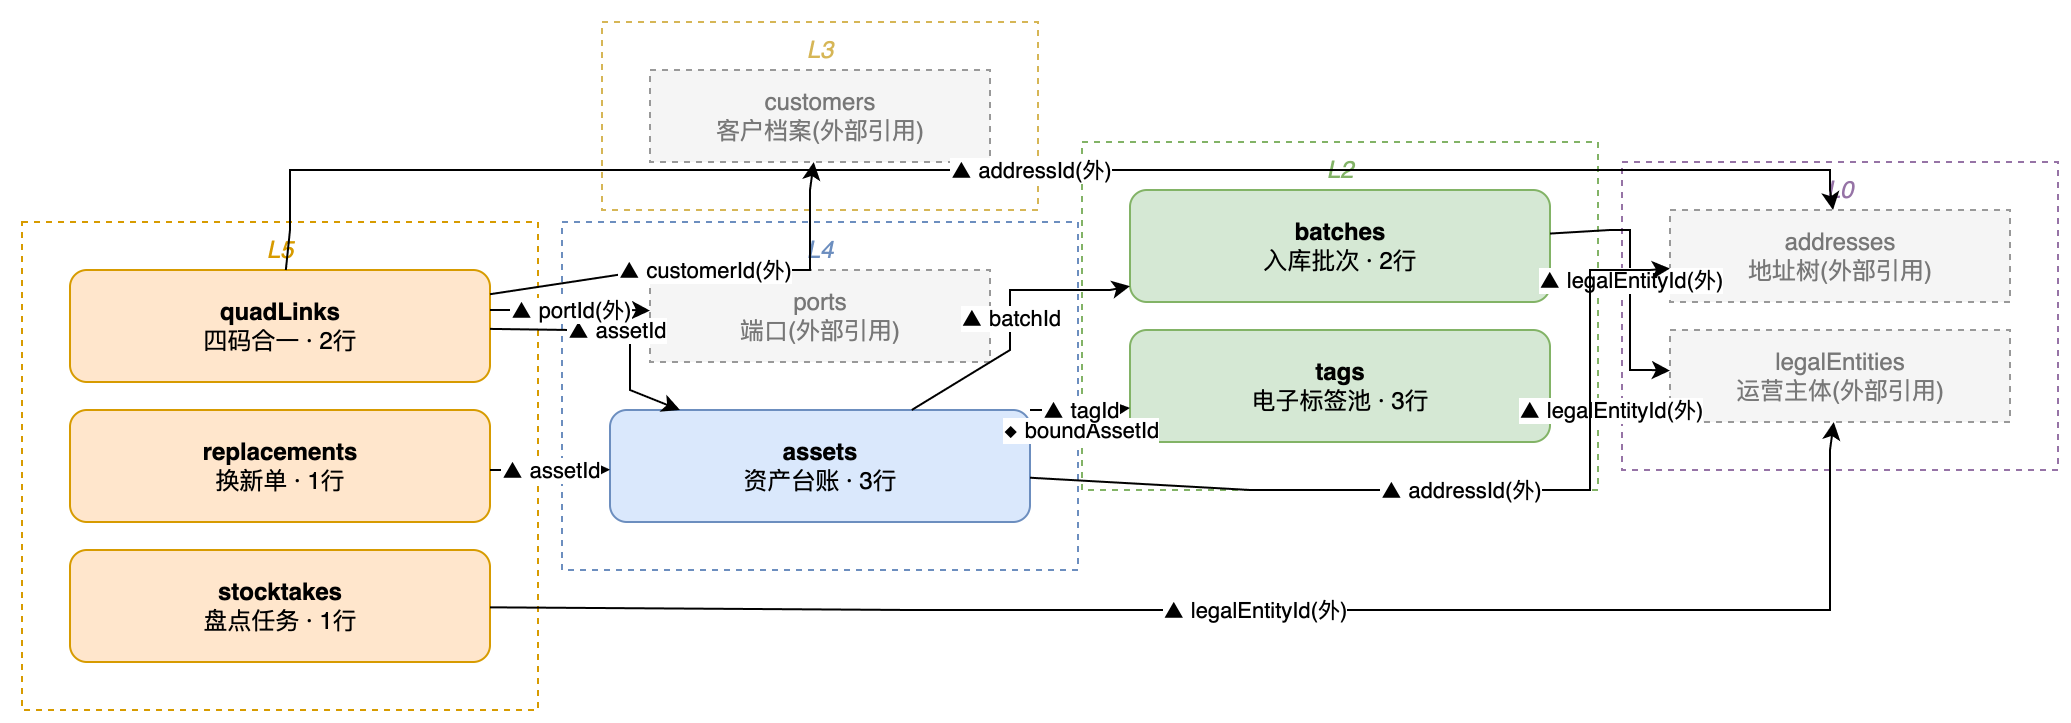

The diagram above was exported from draw.io. Its source (the exported page's mxGraphModel, read from the mxfile embedded in the PNG):
<mxGraphModel dx="800" dy="600" grid="1" gridSize="10" guides="1" tooltips="1" connect="1" arrows="1" fold="1" page="1" pageScale="1" pageWidth="850" pageHeight="1100" math="0" shadow="0">
  <root>
    <mxCell id="0" />
    <mxCell id="1" parent="0" />
    <mxCell id="group_0" value="L0" style="rounded=0;whiteSpace=wrap;html=1;fillColor=none;strokeColor=#9673a6;fontColor=#9673a6;verticalAlign=top;fontStyle=2;dashed=1;" vertex="1" parent="1">
      <mxGeometry x="806" y="76" width="218" height="154" as="geometry" />
    </mxCell>
    <mxCell id="group_1" value="L2" style="rounded=0;whiteSpace=wrap;html=1;fillColor=none;strokeColor=#82b366;fontColor=#82b366;verticalAlign=top;fontStyle=2;dashed=1;" vertex="1" parent="1">
      <mxGeometry x="536" y="66" width="258" height="174" as="geometry" />
    </mxCell>
    <mxCell id="group_2" value="L3" style="rounded=0;whiteSpace=wrap;html=1;fillColor=none;strokeColor=#d6b656;fontColor=#d6b656;verticalAlign=top;fontStyle=2;dashed=1;" vertex="1" parent="1">
      <mxGeometry x="296" y="6" width="218" height="94" as="geometry" />
    </mxCell>
    <mxCell id="group_3" value="L4" style="rounded=0;whiteSpace=wrap;html=1;fillColor=none;strokeColor=#6c8ebf;fontColor=#6c8ebf;verticalAlign=top;fontStyle=2;dashed=1;" vertex="1" parent="1">
      <mxGeometry x="276" y="106" width="258" height="174" as="geometry" />
    </mxCell>
    <mxCell id="group_4" value="L5" style="rounded=0;whiteSpace=wrap;html=1;fillColor=none;strokeColor=#d79b00;fontColor=#d79b00;verticalAlign=top;fontStyle=2;dashed=1;" vertex="1" parent="1">
      <mxGeometry x="6" y="106" width="258" height="244" as="geometry" />
    </mxCell>
    <mxCell id="assets" value="&lt;b&gt;assets&lt;/b&gt;&lt;br/&gt;资产台账 · 3行" style="rounded=1;whiteSpace=wrap;html=1;fillColor=#dae8fc;strokeColor=#6c8ebf;" vertex="1" parent="group_3">
      <mxGeometry x="24" y="94" width="210" height="56" as="geometry" />
    </mxCell>
    <mxCell id="tags" value="&lt;b&gt;tags&lt;/b&gt;&lt;br/&gt;电子标签池 · 3行" style="rounded=1;whiteSpace=wrap;html=1;fillColor=#d5e8d4;strokeColor=#82b366;" vertex="1" parent="group_1">
      <mxGeometry x="24" y="94" width="210" height="56" as="geometry" />
    </mxCell>
    <mxCell id="batches" value="&lt;b&gt;batches&lt;/b&gt;&lt;br/&gt;入库批次 · 2行" style="rounded=1;whiteSpace=wrap;html=1;fillColor=#d5e8d4;strokeColor=#82b366;" vertex="1" parent="group_1">
      <mxGeometry x="24" y="24" width="210" height="56" as="geometry" />
    </mxCell>
    <mxCell id="quadLinks" value="&lt;b&gt;quadLinks&lt;/b&gt;&lt;br/&gt;四码合一 · 2行" style="rounded=1;whiteSpace=wrap;html=1;fillColor=#ffe6cc;strokeColor=#d79b00;" vertex="1" parent="group_4">
      <mxGeometry x="24" y="24" width="210" height="56" as="geometry" />
    </mxCell>
    <mxCell id="replacements" value="&lt;b&gt;replacements&lt;/b&gt;&lt;br/&gt;换新单 · 1行" style="rounded=1;whiteSpace=wrap;html=1;fillColor=#ffe6cc;strokeColor=#d79b00;" vertex="1" parent="group_4">
      <mxGeometry x="24" y="94" width="210" height="56" as="geometry" />
    </mxCell>
    <mxCell id="stocktakes" value="&lt;b&gt;stocktakes&lt;/b&gt;&lt;br/&gt;盘点任务 · 1行" style="rounded=1;whiteSpace=wrap;html=1;fillColor=#ffe6cc;strokeColor=#d79b00;" vertex="1" parent="group_4">
      <mxGeometry x="24" y="164" width="210" height="56" as="geometry" />
    </mxCell>
    <mxCell id="legalEntities" value="legalEntities&lt;br/&gt;运营主体(外部引用)" style="rounded=0;dashed=1;whiteSpace=wrap;html=1;fillColor=#f5f5f5;strokeColor=#999999;fontColor=#777777;" vertex="1" parent="group_0">
      <mxGeometry x="24" y="84" width="170" height="46" as="geometry" />
    </mxCell>
    <mxCell id="addresses" value="addresses&lt;br/&gt;地址树(外部引用)" style="rounded=0;dashed=1;whiteSpace=wrap;html=1;fillColor=#f5f5f5;strokeColor=#999999;fontColor=#777777;" vertex="1" parent="group_0">
      <mxGeometry x="24" y="24" width="170" height="46" as="geometry" />
    </mxCell>
    <mxCell id="customers" value="customers&lt;br/&gt;客户档案(外部引用)" style="rounded=0;dashed=1;whiteSpace=wrap;html=1;fillColor=#f5f5f5;strokeColor=#999999;fontColor=#777777;" vertex="1" parent="group_2">
      <mxGeometry x="24" y="24" width="170" height="46" as="geometry" />
    </mxCell>
    <mxCell id="ports" value="ports&lt;br/&gt;端口(外部引用)" style="rounded=0;dashed=1;whiteSpace=wrap;html=1;fillColor=#f5f5f5;strokeColor=#999999;fontColor=#777777;" vertex="1" parent="group_3">
      <mxGeometry x="44" y="24" width="170" height="46" as="geometry" />
    </mxCell>
    <mxCell id="e0" value="▲ legalEntityId(外)" style="html=1;rounded=0;" edge="1" parent="1" source="tags" target="legalEntities">
      <mxGeometry relative="1" as="geometry">
        <Array as="points">
          <mxPoint x="770" y="200" />
          <mxPoint x="820" y="200" />
        </Array>
      </mxGeometry>
    </mxCell>
    <mxCell id="e1" value="▲ legalEntityId(外)" style="html=1;rounded=0;" edge="1" parent="1" source="batches" target="legalEntities">
      <mxGeometry relative="1" as="geometry">
        <Array as="points">
          <mxPoint x="800" y="110" />
          <mxPoint x="810" y="110" />
          <mxPoint x="810" y="110" />
          <mxPoint x="810" y="110" />
          <mxPoint x="810" y="180" />
          <mxPoint x="810" y="180" />
          <mxPoint x="810" y="180" />
          <mxPoint x="820" y="180" />
        </Array>
      </mxGeometry>
    </mxCell>
    <mxCell id="e2" value="▲ legalEntityId(外)" style="html=1;rounded=0;" edge="1" parent="1" source="stocktakes" target="legalEntities">
      <mxGeometry relative="1" as="geometry">
        <Array as="points">
          <mxPoint x="450" y="300" />
          <mxPoint x="910" y="300" />
          <mxPoint x="910" y="300" />
          <mxPoint x="910" y="300" />
          <mxPoint x="910" y="220" />
        </Array>
      </mxGeometry>
    </mxCell>
    <mxCell id="e3" value="◆ boundAssetId" style="html=1;rounded=0;" edge="1" parent="1" source="tags" target="assets">
      <mxGeometry relative="1" as="geometry">
        <Array as="points">
          <mxPoint x="560" y="210" />
          <mxPoint x="520" y="210" />
        </Array>
      </mxGeometry>
    </mxCell>
    <mxCell id="e4" value="▲ batchId" style="html=1;rounded=0;" edge="1" parent="1" source="assets" target="batches">
      <mxGeometry relative="1" as="geometry">
        <Array as="points">
          <mxPoint x="500" y="170" />
          <mxPoint x="500" y="140" />
          <mxPoint x="500" y="140" />
          <mxPoint x="500" y="140" />
          <mxPoint x="550" y="140" />
        </Array>
      </mxGeometry>
    </mxCell>
    <mxCell id="e5" value="▲ tagId" style="html=1;rounded=0;" edge="1" parent="1" source="assets" target="tags">
      <mxGeometry relative="1" as="geometry">
        <Array as="points">
          <mxPoint x="510" y="200" />
          <mxPoint x="550" y="200" />
        </Array>
      </mxGeometry>
    </mxCell>
    <mxCell id="e6" value="▲ addressId(外)" style="html=1;rounded=0;" edge="1" parent="1" source="assets" target="addresses">
      <mxGeometry relative="1" as="geometry">
        <Array as="points">
          <mxPoint x="620" y="240" />
          <mxPoint x="790" y="240" />
          <mxPoint x="790" y="240" />
          <mxPoint x="790" y="240" />
          <mxPoint x="790" y="130" />
          <mxPoint x="790" y="130" />
          <mxPoint x="790" y="130" />
          <mxPoint x="820" y="130" />
        </Array>
      </mxGeometry>
    </mxCell>
    <mxCell id="e7" value="▲ assetId" style="html=1;rounded=0;" edge="1" parent="1" source="quadLinks" target="assets">
      <mxGeometry relative="1" as="geometry">
        <Array as="points">
          <mxPoint x="280" y="160" />
          <mxPoint x="310" y="160" />
          <mxPoint x="310" y="160" />
          <mxPoint x="310" y="160" />
          <mxPoint x="310" y="190" />
        </Array>
      </mxGeometry>
    </mxCell>
    <mxCell id="e8" value="▲ customerId(外)" style="html=1;rounded=0;" edge="1" parent="1" source="quadLinks" target="customers">
      <mxGeometry relative="1" as="geometry">
        <Array as="points">
          <mxPoint x="320" y="130" />
          <mxPoint x="400" y="130" />
          <mxPoint x="400" y="130" />
          <mxPoint x="400" y="130" />
          <mxPoint x="400" y="90" />
        </Array>
      </mxGeometry>
    </mxCell>
    <mxCell id="e9" value="▲ portId(外)" style="html=1;rounded=0;" edge="1" parent="1" source="quadLinks" target="ports">
      <mxGeometry relative="1" as="geometry">
        <Array as="points">
          <mxPoint x="240" y="150" />
          <mxPoint x="310" y="150" />
        </Array>
      </mxGeometry>
    </mxCell>
    <mxCell id="e10" value="▲ addressId(外)" style="html=1;rounded=0;" edge="1" parent="1" source="quadLinks" target="addresses">
      <mxGeometry relative="1" as="geometry">
        <Array as="points">
          <mxPoint x="140" y="110" />
          <mxPoint x="140" y="80" />
          <mxPoint x="140" y="80" />
          <mxPoint x="140" y="80" />
          <mxPoint x="910" y="80" />
          <mxPoint x="910" y="80" />
          <mxPoint x="910" y="80" />
          <mxPoint x="910" y="90" />
        </Array>
      </mxGeometry>
    </mxCell>
    <mxCell id="e11" value="▲ assetId" style="html=1;rounded=0;" edge="1" parent="1" source="replacements" target="assets">
      <mxGeometry relative="1" as="geometry">
        <Array as="points">
          <mxPoint x="240" y="230" />
          <mxPoint x="290" y="230" />
        </Array>
      </mxGeometry>
    </mxCell>
  </root>
</mxGraphModel>